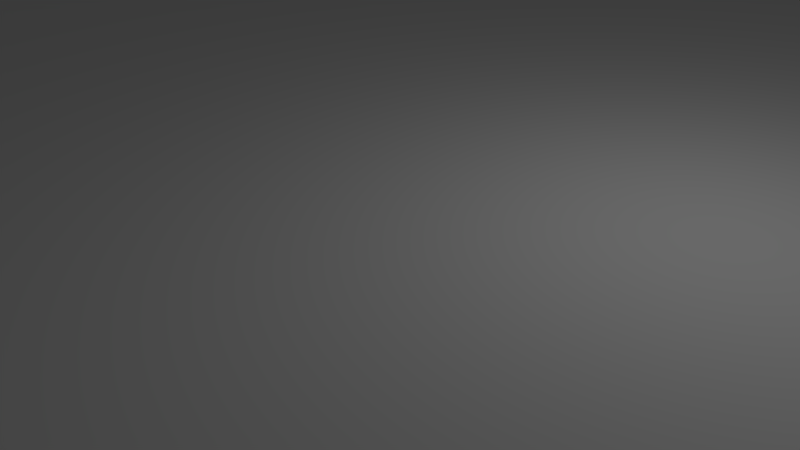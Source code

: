 # Source: island.blend  (saved by Blender 2.69.0; exported with 4.5.12 LTS)
import bpy
from mathutils import Matrix  # noqa: F401  (used for matrix-valued properties, if any)

bpy.ops.wm.read_factory_settings(use_empty=True)
scene = bpy.context.scene
scene.name = 'Scene'

# ---- collections
col_collection_1 = bpy.data.collections.new('Collection 1'); scene.collection.children.link(col_collection_1)

# ---- materials (node trees are filled in below, after node groups)
mat_material = bpy.data.materials.new('Material')
mat_material.alpha_threshold = 0.0
mat_material.use_transparent_shadow = False
mat_material.roughness = 0.5
mat_material.line_color = (0.0, 0.0, 0.0, 1.0)

# ---- material node trees

# ---- world
world_world = bpy.data.worlds.new('World'); scene.world = world_world
world_world.color = (0.05088, 0.05088, 0.05088)
world_world.use_sun_shadow = False
world_world.sun_shadow_jitter_overblur = 0.0
world_world.cycles.sampling_method = 'MANUAL'
world_world.cycles.sample_map_resolution = 256

# ---- cameras
cam_camera = bpy.data.cameras.new('Camera')
cam_camera.clip_end = 100.0
cam_camera.lens = 35.0
cam_camera.sensor_width = 32.0
cam_camera.sensor_height = 18.0
cam_camera.ortho_scale = 7.314
cam_camera.dof.focus_distance = 0.0
cam_camera.dof.aperture_fstop = 128.0

# ---- lights
light_lamp = bpy.data.lights.new('Lamp', 'POINT')
light_lamp.transmission_factor = 0.0
light_lamp.cutoff_distance = 30.0
light_lamp.energy = 100.0
light_lamp.shadow_buffer_clip_start = 1.001
light_lamp.shadow_soft_size = 0.1
light_lamp.shadow_maximum_resolution = 0.006
light_lamp.use_absolute_resolution = True
light_lamp.cycles.use_multiple_importance_sampling = False

# ---- meshes
me_cube = bpy.data.meshes.new('Cube')
me_cube.from_pydata([(7.647, 10.38, -1.059), (12.15, -6.277, -1.059), (-9.922, -4.528, -1.059), (-9.922, 16.6, -1.059), (7.647, 10.38, -0.222), (12.15, -6.277, -0.222), (-9.922, -2.966, -0.222), (-9.922, 18.16, -0.222), (3.428, -12.5, -1.059), (-9.922, -17.51, -1.059), (3.428, -12.5, -0.2221), (-9.922, -17.51, -0.2221), (-25.96, -7.535, -1.059), (-21.31, 10.38, -1.059), (-25.96, -7.535, -0.2221), (-21.31, 10.38, -0.2221), (-21.31, -12.5, -1.059), (-21.31, -12.5, -0.2221), (6.66, 27.59, -1.059), (-10.91, 28.95, -1.059), (6.66, 27.59, -0.222), (-10.91, 28.95, -0.222), (-22.3, 26.04, -1.059), (-22.3, 26.04, -0.222), (-31.81, -3.445, -1.059), (-31.81, 9.906, -1.059), (-31.81, -3.445, -0.2221), (-31.81, 9.906, -0.2221), (-32.8, 15.82, -1.059), (-32.8, 15.82, -0.2221), (18.62, 9.202, -1.059), (14.4, -4.258, -1.059), (18.62, 9.202, -0.2221), (14.4, -4.258, -0.2221), (17.63, 30.3, -1.059), (17.63, 30.3, -0.222), (29.44, 8.034, -1.059), (25.23, 0.7848, -1.059), (29.44, 8.034, -0.2221), (25.23, 0.7848, -0.2221), (28.46, 18.82, -1.059), (28.46, 18.82, -0.2221), (12.15, -6.277, -1.059), (12.15, -6.277, -0.222), (-9.922, -2.966, -0.222), (3.428, -12.5, -1.059), (3.428, -12.5, -0.2221), (-9.922, -17.51, -0.2221), (12.15, -6.277, -1.059), (12.15, -6.277, -0.222), (-9.922, -2.966, -0.222), (3.428, -12.5, -1.059), (3.428, -12.5, -0.2221), (-9.922, -17.51, -0.2221), (12.15, -6.277, -1.059), (12.15, -6.277, -0.222), (-9.922, -2.966, -0.222), (3.428, -12.5, -1.059), (3.428, -12.5, -0.2221), (-9.922, -17.51, -0.2221), (12.15, -6.277, -1.059), (12.15, -6.277, -0.222), (14.4, -4.258, -1.059), (14.4, -4.258, -0.2221), (12.15, -6.277, -1.059), (12.15, -6.277, -0.222), (14.4, -4.258, -1.059), (14.4, -4.258, -0.2221), (6.158, -16.0, -1.059), (-7.193, -21.01, -1.059), (6.158, -16.0, -0.222), (-7.193, -21.01, -0.222), (10.89, -9.56, -1.059), (10.89, -9.56, -0.222), (6.158, -16.0, -1.059), (6.158, -16.0, -0.222)], [], [(0, 1, 2, 3), (4, 7, 6, 5), (20, 4, 32, 35), (6, 11, 47, 44), (11, 6, 14, 17), (15, 7, 21, 23), (55, 58, 75, 73), (2, 9, 16, 12), (8, 1, 42, 45), (2, 1, 8, 9), (22, 13, 25, 28), (14, 12, 16, 17), (9, 11, 17, 16), (6, 7, 15, 14), (3, 13, 22, 19), (3, 2, 12, 13), (20, 18, 19, 21), (21, 19, 22, 23), (15, 23, 29, 27), (7, 4, 20, 21), (0, 18, 34, 30), (0, 3, 19, 18), (24, 26, 27, 25), (25, 27, 29, 28), (23, 22, 28, 29), (14, 15, 27, 26), (12, 14, 26, 24), (13, 12, 24, 25), (35, 32, 38, 41), (30, 34, 40, 36), (18, 20, 35, 34), (4, 5, 33, 32), (1, 31, 62, 60), (1, 0, 30, 31), (36, 38, 39, 37), (38, 36, 40, 41), (34, 35, 41, 40), (32, 33, 39, 38), (33, 31, 37, 39), (31, 30, 36, 37), (44, 47, 53, 50), (45, 42, 48, 51), (11, 10, 46, 47), (10, 8, 45, 46), (5, 6, 44, 43), (1, 5, 43, 42), (50, 53, 59, 56), (51, 48, 54, 57), (47, 46, 52, 53), (46, 45, 51, 52), (43, 44, 50, 49), (42, 43, 49, 48), (55, 56, 59, 58), (57, 54, 72, 74), (53, 52, 58, 59), (52, 51, 57, 58), (49, 50, 56, 55), (48, 49, 55, 54), (60, 62, 66, 64), (33, 5, 61, 63), (31, 33, 63, 62), (5, 1, 60, 61), (65, 64, 66, 67), (63, 61, 65, 67), (62, 63, 67, 66), (61, 60, 64, 65), (68, 70, 71, 69), (72, 73, 75, 74), (58, 57, 74, 75), (54, 55, 73, 72), (10, 11, 71, 70), (11, 9, 69, 71), (8, 10, 70, 68), (9, 8, 68, 69)])
me_cube.materials.append(mat_material)
me_cube.use_remesh_preserve_volume = False
me_cube.use_remesh_preserve_attributes = False
me_cube.use_mirror_vertex_groups = False
me_cube.update()

# ---- objects
ob_cube = bpy.data.objects.new('Cube', me_cube)
ob_lamp = bpy.data.objects.new('Lamp', light_lamp)
ob_camera = bpy.data.objects.new('Camera', cam_camera)

# ---- transforms, parenting, visibility, modifiers, constraints
ob_cube.location = (0.0, 0.0, 0.0)
ob_cube.scale = (-1.288, -1.288, -1.288)
ob_cube.lock_rotations_4d = False
ob_cube.empty_display_type = 'ARROWS'
ob_cube.lineart.crease_threshold = 0.0
ob_lamp.location = (4.076, 1.005, 5.904)
ob_lamp.rotation_euler = (0.6503, 0.05522, 1.866)
ob_lamp.lock_rotations_4d = False
ob_lamp.empty_display_type = 'ARROWS'
ob_lamp.color = (0.0, 0.0, 0.0, 0.0)
ob_lamp.lineart.crease_threshold = 0.0
ob_camera.location = (7.481, -6.508, 5.344)
ob_camera.rotation_euler = (1.109, 0.01082, 0.8149)
ob_camera.lock_rotations_4d = False
ob_camera.empty_display_type = 'ARROWS'
ob_camera.color = (0.0, 0.0, 0.0, 0.0)
ob_camera.display_type = 'WIRE'
ob_camera.lineart.crease_threshold = 0.0

# ---- collection membership
col_collection_1.objects.link(ob_cube)
col_collection_1.objects.link(ob_lamp)
col_collection_1.objects.link(ob_camera)

# ---- scene / render settings (as saved in the file)
scene.camera = ob_camera
scene.frame_start = 1; scene.frame_end = 250; scene.frame_set(1)
scene.render.engine = 'BLENDER_EEVEE_NEXT'
scene.render.image_settings.compression = 90
scene.render.resolution_percentage = 50
scene.render.dither_intensity = 0.0
scene.cycles.use_denoising = False
scene.cycles.samples = 10
scene.cycles.sampling_pattern = 'TABULATED_SOBOL'
scene.cycles.light_sampling_threshold = 0.0
scene.cycles.use_adaptive_sampling = False
scene.cycles.use_light_tree = False
scene.cycles.blur_glossy = 0.0
scene.cycles.volume_bounces = 1
scene.cycles.pixel_filter_type = 'GAUSSIAN'
scene.cycles.sample_clamp_indirect = 0.0
scene.view_settings.view_transform = 'Standard'
bpy.context.view_layer.update()
